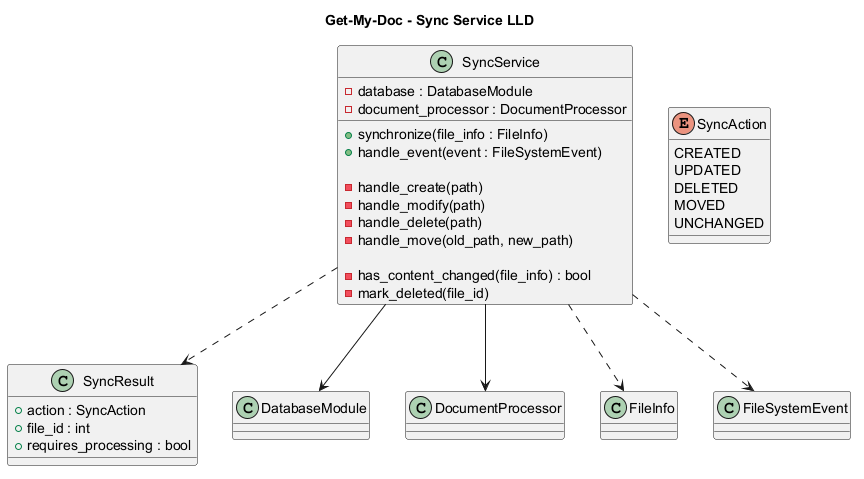

The diagram above was rendered by PlantUML. Its source (embedded in the PNG):
@startuml
title Get-My-Doc - Sync Service LLD

class SyncService {

    - database : DatabaseModule
    - document_processor : DocumentProcessor

    + synchronize(file_info : FileInfo)
    + handle_event(event : FileSystemEvent)

    - handle_create(path)
    - handle_modify(path)
    - handle_delete(path)
    - handle_move(old_path, new_path)

    - has_content_changed(file_info) : bool
    - mark_deleted(file_id)
}

class SyncResult {
    + action : SyncAction
    + file_id : int
    + requires_processing : bool
}

enum SyncAction {
    CREATED
    UPDATED
    DELETED
    MOVED
    UNCHANGED
}

SyncService --> DatabaseModule
SyncService --> DocumentProcessor

SyncService ..> FileInfo
SyncService ..> FileSystemEvent
SyncService ..> SyncResult

@enduml